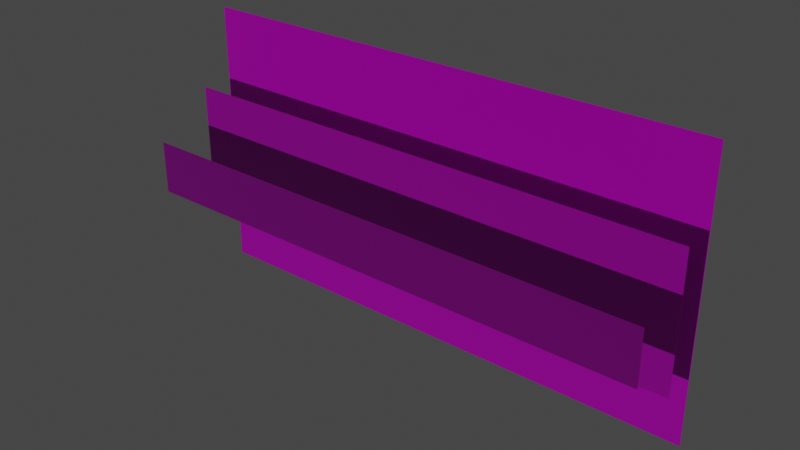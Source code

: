 # Source: Storen1.0.blend  (saved by Blender 2.90.8; exported with 4.5.12 LTS)
import bpy
from mathutils import Matrix  # noqa: F401  (used for matrix-valued properties, if any)

bpy.ops.wm.read_factory_settings(use_empty=True)
scene = bpy.context.scene
scene.name = 'Scene'

# ---- collections
col_window_001 = bpy.data.collections.new('Window.001'); scene.collection.children.link(col_window_001)
col_storen = bpy.data.collections.new('Storen'); scene.collection.children.link(col_storen)
col_mesh = bpy.data.collections.new('Mesh'); scene.collection.children.link(col_mesh)
col_rig = bpy.data.collections.new('Rig'); scene.collection.children.link(col_rig)
col_extras = bpy.data.collections.new('Extras'); scene.collection.children.link(col_extras)

# ---- images (referenced by path relative to the original .blend; pixels are not part of the script)
import os
ASSET_DIR = os.environ.get("B2B_ASSET_DIR", "")  # directory of the original .blend (textures are referenced by path, not embedded)
HERE = os.path.dirname(os.path.abspath(__file__))  # packed textures are extracted next to this script under _unpacked/

def load_image(name, relpath, width, height, colorspace="sRGB"):
    """Load a texture the original file referenced (path relative to the .blend, or extracted next to this script)."""
    p = next((c for c in (os.path.join(HERE, relpath), os.path.join(ASSET_DIR, relpath)) if relpath and os.path.exists(c)), "")
    if p:
        img = bpy.data.images.load(p, check_existing=True)
        img.name = name
    else:  # same state as the original file: an image datablock whose file is absent (Cycles renders it pink)
        img = bpy.data.images.new(name, width, height)
        img.source = "FILE"
        img.filepath = "//" + (relpath or name)
    img.colorspace_settings.name = colorspace
    return img
img_storennormal_png = load_image('StorenNormal.png', 'StorenNormal.png', 1024, 1024, 'Linear Rec.709')
img_storendalpha2_png = load_image('StorenDAlpha2.png', 'StorenDAlpha2.png', 1024, 1024, 'sRGB')
img_brushedmetal_metallic_png_002 = load_image('BrushedMetal.metallic.png.002', 'BrushedMetal.metallic.png', 1024, 1024, 'sRGB')
img_brushedmetal_png_002 = load_image('BrushedMetal.png.002', '', 1024, 1024, 'sRGB')
img_brushedmetal_png_002_1 = load_image('BrushedMetal.png.002', 'StorenDNormal2.png', 1024, 1024, 'Non-Color')

# ---- materials (node trees are filled in below, after node groups)
mat_brushedmetal = bpy.data.materials.new('BrushedMetal')
mat_material = bpy.data.materials.new('Material')
mat_material_001 = bpy.data.materials.new('Material.001')
mat_brushedmetal_1 = bpy.data.materials.new('BrushedMetal')

# ---- material node trees
mat_material.use_nodes = True; mat_material.node_tree.nodes.clear()
_N = mat_material.node_tree.nodes; _L = mat_material.node_tree.links
n0 = _N.new('ShaderNodeOutputMaterial'); n0.name = 'Material Output'; n0.location = (300, 300)
n1 = _N.new('ShaderNodeBsdfPrincipled'); n1.name = 'Principled BSDF'; n1.location = (10, 300)
n1.distribution = 'GGX'
n1.subsurface_method = 'BURLEY'
n1.inputs[3].default_value = 1.45
n1.inputs[27].default_value = (0.0, 0.0, 0.0, 1.0)
n1.inputs[28].default_value = 1.0
n2 = _N.new('ShaderNodeRGB'); n2.name = 'RGB'; n2.location = (-561, 81)
n2.outputs[0].default_value = (0.5029, 0.5029, 1.0, 1.0)
n3 = _N.new('ShaderNodeMix'); n3.name = 'Mix'; n3.location = (-353, -20)
n3.data_type = 'RGBA'
n4 = _N.new('ShaderNodeNormalMap'); n4.name = 'Normal Map'; n4.location = (-170, -96)
n5 = _N.new('ShaderNodeTexImage'); n5.name = 'Image Texture'; n5.location = (-631, -141)
n5.image = img_storennormal_png
_L.new(n1.outputs[0], n0.inputs[0])
_L.new(n4.outputs[0], n1.inputs[5])
_L.new(n5.outputs[1], n3.inputs[0])
_L.new(n5.outputs[0], n3.inputs[7])
_L.new(n3.outputs[2], n4.inputs[1])
_L.new(n2.outputs[0], n3.inputs[6])
n0.is_active_output = True
mat_material_001.use_nodes = True; mat_material_001.node_tree.nodes.clear()
_N = mat_material_001.node_tree.nodes; _L = mat_material_001.node_tree.links
n0 = _N.new('ShaderNodeOutputMaterial'); n0.name = 'Material Output'; n0.location = (300, 300)
n1 = _N.new('ShaderNodeEmission'); n1.name = 'Emission'; n1.location = (79, 217)
_L.new(n1.outputs[0], n0.inputs[0])
n0.is_active_output = True
mat_brushedmetal_1.use_nodes = True; mat_brushedmetal_1.node_tree.nodes.clear()
_N = mat_brushedmetal_1.node_tree.nodes; _L = mat_brushedmetal_1.node_tree.links
n0 = _N.new('ShaderNodeOutputMaterial'); n0.name = 'Material Output'; n0.location = (781, 300)
n1 = _N.new('ShaderNodeBsdfPrincipled'); n1.name = 'Principled BSDF.001'; n1.location = (413, 298)
n1.distribution = 'GGX'
n1.subsurface_method = 'BURLEY'
n1.inputs[3].default_value = 1.45
n1.inputs[27].default_value = (0.0, 0.0, 0.0, 1.0)
n1.inputs[28].default_value = 1.0
n2 = _N.new('ShaderNodeTexImage'); n2.name = 'Image Texture.003'; n2.location = (-548, -454)
n2.image = img_storendalpha2_png
n3 = _N.new('ShaderNodeTexImage'); n3.name = 'Image Texture.002'; n3.location = (-313, 107)
n3.width = 222
n3.image = img_brushedmetal_metallic_png_002
n4 = _N.new('ShaderNodeNormalMap'); n4.name = 'Normal Map'; n4.location = (31, -163)
n4.uv_map = 'UVMap'
n5 = _N.new('ShaderNodeTexImage'); n5.name = 'Image Texture'; n5.location = (-315, 388)
n5.image = img_brushedmetal_png_002
n6 = _N.new('NodeReroute'); n6.name = 'Reroute'; n6.location = (-807, 113)
n6.width = 16
n6.socket_idname = 'NodeSocketVector'
n7 = _N.new('ShaderNodeMapping'); n7.name = 'Mapping'; n7.location = (-1031, 237)
n7.inputs[3].default_value = (5.0, 5.0, 5.0)
n8 = _N.new('ShaderNodeUVMap'); n8.name = 'UV Map'; n8.location = (-1458, -19)
n8.uv_map = 'UVMap'
n9 = _N.new('ShaderNodeTexImage'); n9.name = 'Image Texture.001'; n9.location = (-323, -180)
n9.width = 255
n9.image = img_brushedmetal_png_002_1
_L.new(n6.outputs[0], n5.inputs[0])
_L.new(n6.outputs[0], n3.inputs[0])
_L.new(n5.outputs[0], n1.inputs[0])
_L.new(n9.outputs[0], n4.inputs[1])
_L.new(n1.outputs[0], n0.inputs[0])
_L.new(n4.outputs[0], n1.inputs[5])
_L.new(n3.outputs[0], n1.inputs[1])
_L.new(n2.outputs[1], n1.inputs[4])
_L.new(n8.outputs[0], n7.inputs[0])
_L.new(n7.outputs[0], n6.inputs[0])
_L.new(n8.outputs[0], n2.inputs[0])
_L.new(n8.outputs[0], n9.inputs[0])
n0.is_active_output = True

# ---- world
world_world = bpy.data.worlds.new('World'); scene.world = world_world
world_world.use_nodes = True; world_world.node_tree.nodes.clear()
_N = world_world.node_tree.nodes; _L = world_world.node_tree.links
n0 = _N.new('ShaderNodeOutputWorld'); n0.name = 'World Output'; n0.location = (300, 300)
n1 = _N.new('ShaderNodeBackground'); n1.name = 'Background'; n1.location = (10, 300)
n1.inputs[0].default_value = (0.05088, 0.05088, 0.05088, 1.0)
_L.new(n1.outputs[0], n0.inputs[0])
n0.is_active_output = True
world_world.color = (0.05088, 0.05088, 0.05088)
world_world.use_sun_shadow = False
world_world.sun_shadow_jitter_overblur = 0.0

# ---- lights
light_sun_001 = bpy.data.lights.new('Sun.001', 'SUN')
light_sun_001.transmission_factor = 0.0
light_sun_001.energy = 1.0
light_sun_001.shadow_soft_size = 0.125

# ---- meshes
me_plane = bpy.data.meshes.new('Plane')
me_plane.from_pydata([(-2.469, -0.3301, -1.765), (2.469, -0.3301, -1.765), (-2.469, -0.3301, -1.658), (2.469, -0.3301, -1.658), (-2.393, -0.3487, -1.699), (-2.444, -0.3392, -1.668), (-2.409, -0.3475, -1.688), (-2.427, -0.3439, -1.676), (-2.444, -0.3392, -1.755), (-2.393, -0.3487, -1.725), (-2.427, -0.3439, -1.747), (-2.409, -0.3475, -1.736), (2.444, -0.3392, -1.755), (2.393, -0.3487, -1.725), (2.427, -0.3439, -1.747), (2.409, -0.3475, -1.736), (2.444, -0.3392, -1.668), (2.393, -0.3487, -1.699), (2.427, -0.3439, -1.676), (2.409, -0.3475, -1.688)], [], [(0, 2, 3, 1), (3, 2, 5, 16), (9, 13, 17, 4), (0, 1, 12, 8), (1, 3, 16, 12), (5, 8, 10, 7), (7, 10, 11, 6), (6, 11, 9, 4), (8, 12, 14, 10), (10, 14, 15, 11), (11, 15, 13, 9), (12, 16, 18, 14), (14, 18, 19, 15), (15, 19, 17, 13), (16, 5, 7, 18), (18, 7, 6, 19), (19, 6, 4, 17), (2, 0, 8, 5)])
me_plane.polygons.foreach_set('use_smooth', [True] * 18)
me_plane.polygons.foreach_set('material_index', [2, 2, 2, 2, 2, 2, 2, 2, 2, 2, 2, 2, 2, 2, 2, 2, 2, 2])
_k = set([(0, 1), (0, 2), (1, 3), (2, 3)])
me_plane.attributes.new('sharp_edge', 'BOOLEAN', 'EDGE').data.foreach_set('value', [ (min(e.vertices), max(e.vertices)) in _k for e in me_plane.edges])
_uv = me_plane.uv_layers.new(name='UVMap')
_uv.uv.foreach_set('vector', [-6.13, -0.2888, -6.13, 0.3461, 7.118, 0.3461, 7.118, -0.2888, 7.118, 0.3461, -6.13, 0.3461, -6.061, 0.2856, 7.05, 0.2856, -5.926, -0.04739, 6.914, -0.04739, 6.914, 0.1046, -5.926, 0.1046, -6.13, -0.2888, 7.118, -0.2888, 7.05, -0.2283, -6.061, -0.2283, 7.118, -0.2888, 7.118, 0.3461, 7.05, 0.2856, 7.05, -0.2283, -6.061, 0.2856, -6.061, -0.2283, -6.017, -0.1815, -6.017, 0.2387, -6.017, 0.2387, -6.017, -0.1815, -5.968, -0.1153, -5.968, 0.1725, -5.968, 0.1725, -5.968, -0.1153, -5.926, -0.04739, -5.926, 0.1046, -6.061, -0.2283, 7.05, -0.2283, 7.006, -0.1815, -6.017, -0.1815, -6.017, -0.1815, 7.006, -0.1815, 6.956, -0.1153, -5.968, -0.1153, -5.968, -0.1153, 6.956, -0.1153, 6.914, -0.04739, -5.926, -0.04739, 7.05, -0.2283, 7.05, 0.2856, 7.006, 0.2387, 7.006, -0.1815, 7.006, -0.1815, 7.006, 0.2387, 6.956, 0.1725, 6.956, -0.1153, 6.956, -0.1153, 6.956, 0.1725, 6.914, 0.1046, 6.914, -0.04739, 7.05, 0.2856, -6.061, 0.2856, -6.017, 0.2387, 7.006, 0.2387, 7.006, 0.2387, -6.017, 0.2387, -5.968, 0.1725, 6.956, 0.1725, 6.956, 0.1725, -5.968, 0.1725, -5.926, 0.1046, 6.914, 0.1046, -6.13, 0.3461, -6.13, -0.2888, -6.061, -0.2283, -6.061, 0.2856])
_uv.active_render = True
_uv = me_plane.uv_layers.new(name='daMap')
_uv.uv.foreach_set('vector', [0.005021, 0.9991, 0.995, 0.9991, 0.995, 0.0009031, 0.005021, 0.0009033, 0.995, 0.0009031, 0.995, 0.9991, 0.995, 0.9991, 0.995, 0.0009031, 0.3073, 0.9941, 0.3073, 0.00594, 0.6927, 0.00594, 0.6927, 0.9941, 0.005021, 0.9991, 0.005021, 0.0009033, 0.005021, 0.0009033, 0.005021, 0.9991, 0.005021, 0.0009033, 0.995, 0.0009031, 0.995, 0.0009031, 0.005021, 0.0009033, 0.995, 0.9991, 0.005021, 0.9991, 0.01424, 0.9991, 0.9858, 0.9991, 0.9858, 0.9991, 0.01424, 0.9991, 0.1352, 0.9973, 0.8648, 0.9973, 0.8648, 0.9973, 0.1352, 0.9973, 0.3073, 0.9941, 0.6927, 0.9941, 0.005021, 0.9991, 0.005021, 0.0009033, 0.01424, 0.0008695, 0.01424, 0.9991, 0.01424, 0.9991, 0.01424, 0.0008695, 0.1352, 0.002699, 0.1352, 0.9973, 0.1352, 0.9973, 0.1352, 0.002699, 0.3073, 0.00594, 0.3073, 0.9941, 0.005021, 0.0009033, 0.995, 0.0009031, 0.9858, 0.0008692, 0.01424, 0.0008695, 0.01424, 0.0008695, 0.9858, 0.0008692, 0.8648, 0.002699, 0.1352, 0.002699, 0.1352, 0.002699, 0.8648, 0.002699, 0.6927, 0.00594, 0.3073, 0.00594, 0.995, 0.0009031, 0.995, 0.9991, 0.9858, 0.9991, 0.9858, 0.0008692, 0.9858, 0.0008692, 0.9858, 0.9991, 0.8648, 0.9973, 0.8648, 0.002699, 0.8648, 0.002699, 0.8648, 0.9973, 0.6927, 0.9941, 0.6927, 0.00594, 0.995, 0.9991, 0.005021, 0.9991, 0.005021, 0.9991, 0.995, 0.9991])
me_plane.materials.append(mat_brushedmetal)
me_plane.materials.append(mat_material)
me_plane.materials.append(mat_material_001)
me_plane.use_remesh_fix_poles = True
me_plane.use_remesh_preserve_attributes = False
me_plane.use_mirror_vertex_groups = False
me_plane.update()
me_plane.normals_split_custom_set([tuple(v) for v in zip(*[iter([0.0, 1.0, 0.0, 0.0, 1.0, 0.0, 0.0, 1.0, 0.0, 0.0, 1.0, 0.0, 0.2053, -0.9322, 0.298, -0.2053, -0.9322, 0.298, -0.1642, -0.9324, 0.322, 0.1634, -0.9325, 0.3221, -0.02643, -0.9988, -0.04087, 0.02643, -0.9988, -0.04087, 0.02643, -0.9988, 0.04087, -0.02643, -0.9988, 0.04087, -0.2053, -0.9322, -0.298, 0.2053, -0.9322, -0.298, 0.1642, -0.9324, -0.322, -0.1634, -0.9325, -0.3221, 0.2053, -0.9322, -0.298, 0.2053, -0.9322, 0.298, 0.1634, -0.9325, 0.3221, 0.1642, -0.9324, -0.322, -0.1642, -0.9324, 0.322, -0.1634, -0.9325, -0.3221, -0.1223, -0.9663, -0.2267, -0.1202, -0.9664, 0.2271, -0.1202, -0.9664, 0.2271, -0.1223, -0.9663, -0.2267, -0.0709, -0.99, -0.1219, -0.06939, -0.99, 0.1225, -0.06939, -0.99, 0.1225, -0.0709, -0.99, -0.1219, -0.02643, -0.9988, -0.04087, -0.02643, -0.9988, 0.04087, -0.1634, -0.9325, -0.3221, 0.1642, -0.9324, -0.322, 0.1217, -0.9663, -0.2268, -0.1223, -0.9663, -0.2267, -0.1223, -0.9663, -0.2267, 0.1217, -0.9663, -0.2268, 0.07077, -0.99, -0.1219, -0.0709, -0.99, -0.1219, -0.0709, -0.99, -0.1219, 0.07077, -0.99, -0.1219, 0.02643, -0.9988, -0.04087, -0.02643, -0.9988, -0.04087, 0.1642, -0.9324, -0.322, 0.1634, -0.9325, 0.3221, 0.1223, -0.9663, 0.2267, 0.1217, -0.9663, -0.2268, 0.1217, -0.9663, -0.2268, 0.1223, -0.9663, 0.2267, 0.0709, -0.99, 0.1219, 0.07077, -0.99, -0.1219, 0.07077, -0.99, -0.1219, 0.0709, -0.99, 0.1219, 0.02643, -0.9988, 0.04087, 0.02643, -0.9988, -0.04087, 0.1634, -0.9325, 0.3221, -0.1642, -0.9324, 0.322, -0.1202, -0.9664, 0.2271, 0.1223, -0.9663, 0.2267, 0.1223, -0.9663, 0.2267, -0.1202, -0.9664, 0.2271, -0.06939, -0.99, 0.1225, 0.0709, -0.99, 0.1219, 0.0709, -0.99, 0.1219, -0.06939, -0.99, 0.1225, -0.02643, -0.9988, 0.04087, 0.02643, -0.9988, 0.04087, -0.2053, -0.9322, 0.298, -0.2053, -0.9322, -0.298, -0.1634, -0.9325, -0.3221, -0.1642, -0.9324, 0.322])] * 3)])
me_plane_002 = bpy.data.meshes.new('Plane.002')
me_plane_002.from_pydata([(-1.002, -0.9925, -4.16e-10), (1.002, -0.9925, -4.16e-10), (-1.002, 1.052, -2.892e-09), (1.002, 1.052, -2.892e-09)], [], [(0, 1, 3, 2)])
_uv = me_plane_002.uv_layers.new(name='UVMap')
_uv.uv.foreach_set('vector', [0.0, 0.0, 1.0, 0.0, 1.0, 1.0, 0.0, 1.0])
me_plane_002.materials.append(mat_brushedmetal_1)
me_plane_002.use_remesh_fix_poles = True
me_plane_002.use_remesh_preserve_attributes = False
me_plane_002.use_mirror_vertex_groups = False
me_plane_002.update()
me_plane_003 = bpy.data.meshes.new('Plane.003')
me_plane_003.from_pydata([(-1.0, -1.0, 0.0), (1.0, -1.0, 0.0), (-1.0, 1.0, 0.0), (1.0, 1.0, 0.0)], [], [(0, 1, 3, 2)])
_uv = me_plane_003.uv_layers.new(name='UVMap')
_uv.uv.foreach_set('vector', [4.357, 0.918, -3.357, 0.918, -3.357, 0.08199, 4.357, 0.08199])
_uv.active_render = True
_uv = me_plane_003.uv_layers.new(name='daMap')
_uv.uv.foreach_set('vector', [0.005021, 0.9991, 0.005021, 0.0009033, 0.995, 0.0009031, 0.995, 0.9991])
me_plane_003.materials.append(mat_brushedmetal_1)
me_plane_003.materials.append(mat_material)
me_plane_003.use_remesh_fix_poles = True
me_plane_003.use_remesh_preserve_attributes = False
me_plane_003.use_mirror_vertex_groups = False
me_plane_003.update()
me_plane_004 = bpy.data.meshes.new('Plane.004')
me_plane_004.from_pydata([(-1.0, -1.0, 0.0), (1.0, -1.0, 0.0), (-1.0, 1.0, 0.0), (1.0, 1.0, 0.0)], [], [(0, 1, 3, 2)])
_uv = me_plane_004.uv_layers.new(name='UVMap')
_uv.uv.foreach_set('vector', [0.0, 0.0, 1.0, 0.0, 1.001, 0.5004, 0.0009766, 0.5004])
me_plane_004.materials.append(mat_brushedmetal_1)
me_plane_004.use_remesh_fix_poles = True
me_plane_004.use_remesh_preserve_attributes = False
me_plane_004.use_mirror_vertex_groups = False
me_plane_004.update()
me_plane_005 = bpy.data.meshes.new('Plane.005')
me_plane_005.from_pydata([(-1.0, -1.0, 0.0), (1.0, -1.0, 0.0), (-1.0, 1.0, 0.0), (1.0, 1.0, 0.0)], [], [(0, 1, 3, 2)])
_uv = me_plane_005.uv_layers.new(name='UVMap')
_uv.uv.foreach_set('vector', [0.0, 0.0, 1.0, 0.0, 1.002, 0.2273, 0.002325, 0.2273])
me_plane_005.materials.append(mat_brushedmetal_1)
me_plane_005.use_remesh_fix_poles = True
me_plane_005.use_remesh_preserve_attributes = False
me_plane_005.use_mirror_vertex_groups = False
me_plane_005.update()

# ---- objects
ob_sun = bpy.data.objects.new('Sun', light_sun_001)
ob_plane = bpy.data.objects.new('Plane', me_plane)
ob_plane_002 = bpy.data.objects.new('Plane.002', me_plane_002)
ob_plane_003 = bpy.data.objects.new('Plane.003', me_plane_003)
ob_plane_001 = bpy.data.objects.new('Plane.001', me_plane_004)
ob_plane_004 = bpy.data.objects.new('Plane.004', me_plane_005)

# ---- transforms, parenting, visibility, modifiers, constraints
ob_sun.location = (0.0, -5.38, 0.0)
ob_sun.rotation_euler = (1.571, -0.0, 0.0)
ob_sun.lineart.crease_threshold = 0.0
ob_plane.location = (0.0, 0.01152, 0.003806)
ob_plane.hide_viewport = True
ob_plane.hide_select = True
ob_plane.hide_render = True
ob_plane.lineart.crease_threshold = 0.0
_m = ob_plane.modifiers.new('Array', 'ARRAY')
_m.count = 22
_m.constant_offset_displace = (0.0, 0.0, 0.0)
_m.relative_offset_displace = (0.0, 0.0, 1.1)
ob_plane_002.location = (0.0, -0.3705, -0.5114)
ob_plane_002.rotation_euler = (1.571, -0.0, 0.0)
ob_plane_002.scale = (2.465, 1.261, 1.0)
ob_plane_002.lineart.crease_threshold = 0.0
ob_plane_003.location = (0.0, -0.3421, -1.699)
ob_plane_003.rotation_euler = (1.571, -0.0, 0.0)
ob_plane_003.scale = (2.469, 0.06498, 1.0)
ob_plane_003.hide_viewport = True
ob_plane_003.hide_select = True
ob_plane_003.hide_render = True
ob_plane_003.lineart.crease_threshold = 0.0
_m = ob_plane_003.modifiers.new('Array', 'ARRAY')
_m.count = 18
_m.constant_offset_displace = (0.0, 0.0, 0.0)
_m.relative_offset_displace = (0.0, 1.075, 0.0)
ob_plane_001.location = (0.0, -0.6789, -0.5114)
ob_plane_001.rotation_euler = (1.571, -0.0, 0.0)
ob_plane_001.scale = (2.465, 0.6328, 1.0)
ob_plane_001.lineart.crease_threshold = 0.0
ob_plane_004.location = (0.0, -1.224, -0.5114)
ob_plane_004.rotation_euler = (1.571, -0.0, 0.0)
ob_plane_004.scale = (2.465, 0.2488, 1.0)
ob_plane_004.lineart.crease_threshold = 0.0

# ---- collection membership
scene.collection.objects.link(ob_sun)
col_storen.objects.link(ob_plane)
col_storen.objects.link(ob_plane_002)
col_storen.objects.link(ob_plane_003)
col_storen.objects.link(ob_plane_001)
col_storen.objects.link(ob_plane_004)
def _layer_coll(name, lc=None):
    lc = lc or bpy.context.view_layer.layer_collection
    for c in lc.children:
        if c.name == name: return c
        r = _layer_coll(name, c)
        if r: return r
_layer_coll('Window.001').exclude = True

# ---- scene / render settings (as saved in the file)
scene.frame_start = 1; scene.frame_end = 250; scene.frame_set(0)
scene.render.engine = 'CYCLES'
scene.cycles.use_denoising = False
scene.cycles.samples = 1
scene.cycles.sampling_pattern = 'TABULATED_SOBOL'
scene.cycles.use_adaptive_sampling = False
scene.cycles.use_light_tree = False
scene.cycles.bake_type = 'NORMAL'
scene.eevee.use_gtao = True
scene.eevee.use_raytracing = True
scene.view_settings.view_transform = 'Filmic'
bpy.context.view_layer.update()

# ---- added for rendering (the .blend has no active camera): camera
cam_auto = bpy.data.cameras.new('AutoCamera')
cam_auto.lens = 50.0
cam_auto.sensor_width = 36.0
cam_auto.clip_end = 1000.0
ob_auto_camera = bpy.data.objects.new('AutoCamera', cam_auto)
scene.collection.objects.link(ob_auto_camera)
ob_auto_camera.location = (5.21489, -7.05527, 3.69853)
ob_auto_camera.rotation_euler = (1.09748, -7.21219e-08, 0.694738)
scene.camera = ob_auto_camera
bpy.context.view_layer.update()
